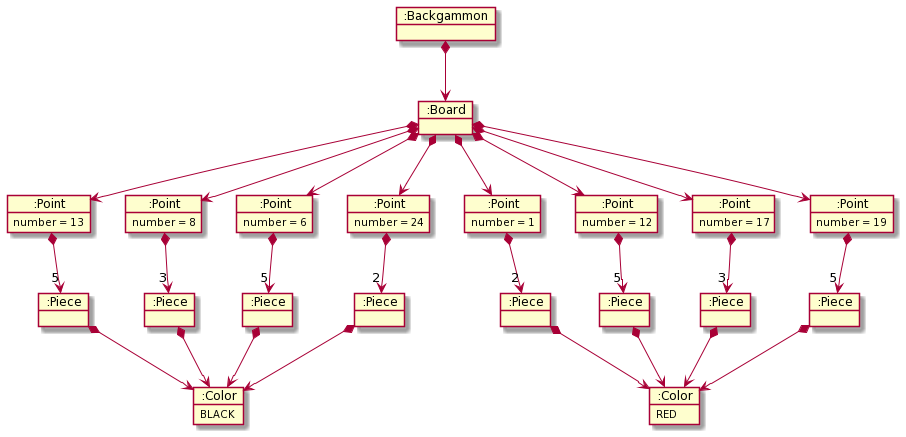

The diagram above was rendered by PlantUML. Its source (embedded in the PNG):
@startuml
object ":Backgammon" as Backgammon

object ":Board" as Board

object ":Point" as Point1 {
    number = 1
}

object ":Point" as Point6 {
    number = 6
}

object ":Point" as Point8 {
    number = 8
}

object ":Point" as Point12 {
    number = 12
}

object ":Point" as Point13 {
    number = 13
}

object ":Point" as Point17 {
    number = 17
}

object ":Point" as Point19 {
    number = 19
}

object ":Point" as Point24 {
    number = 24
}

object ":Piece" as PieceB1
object ":Piece" as PieceB2
object ":Piece" as PieceB3
object ":Piece" as PieceB4
object ":Piece" as PieceR1
object ":Piece" as PieceR2
object ":Piece" as PieceR3
object ":Piece" as PieceR4

object ":Color" as ColorBlack {
    BLACK
}

object ":Color" as ColorRed {
    RED
}

Backgammon *--> Board
Board *--> Point1
Board *--> Point6
Board *--> Point8
Board *--> Point12
Board *--> Point13
Board *--> Point17
Board *--> Point19
Board *--> Point24

Point1 *--> "2" PieceR1
Point12 *--> "5" PieceR2
Point17 *--> "3" PieceR3
Point19 *--> "5" PieceR4

Point6 *--> "5" PieceB1
Point8 *--> "3" PieceB2
Point13 *--> "5" PieceB3
Point24 *--> "2" PieceB4

PieceB1 *--> ColorBlack
PieceB2 *--> ColorBlack
PieceB3 *--> ColorBlack
PieceB4 *--> ColorBlack
PieceR1 *--> ColorRed
PieceR2 *--> ColorRed
PieceR3 *--> ColorRed
PieceR4 *--> ColorRed
@enduml